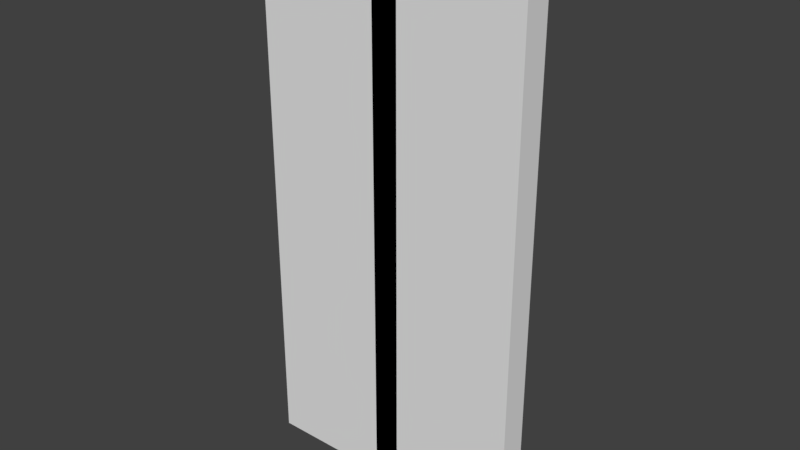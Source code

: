 # Source: zom_int_flesh_basement_pole.blend  (saved by Blender 2.79.0; exported with 4.5.12 LTS)
import bpy
from mathutils import Matrix  # noqa: F401  (used for matrix-valued properties, if any)

bpy.ops.wm.read_factory_settings(use_empty=True)
scene = bpy.context.scene
scene.name = 'Scene'

# ---- collections
col_collection_1 = bpy.data.collections.new('Collection 1'); scene.collection.children.link(col_collection_1)

# ---- materials (node trees are filled in below, after node groups)
mat_mtl_heavybeam = bpy.data.materials.new('mtl_heavybeam')
mat_mtl_heavybeam.alpha_threshold = 0.0
mat_mtl_heavybeam.use_transparent_shadow = False
mat_mtl_heavybeam.roughness = 0.5

# ---- material node trees

# ---- world
world_world = bpy.data.worlds.new('World'); scene.world = world_world
world_world.color = (0.05088, 0.05088, 0.05088)
world_world.use_sun_shadow = False
world_world.sun_shadow_jitter_overblur = 0.0
world_world.cycles.sampling_method = 'MANUAL'

# ---- meshes
me_c_box_002 = bpy.data.meshes.new('c_box_002')
me_c_box_002.from_pydata([(-0.2, 0.0, -2.384e-07), (-0.2, 0.0, 1.2), (-0.2, 0.18, -2.384e-07), (-0.2, 0.18, 1.2), (0.0, 0.0, -2.384e-07), (0.0, 0.0, 1.2), (0.0, 0.18, -2.384e-07), (0.0, 0.18, 1.2)], [], [(0, 1, 3, 2), (2, 3, 7, 6), (6, 7, 5, 4), (4, 5, 1, 0), (2, 6, 4, 0), (7, 3, 1, 5)])
me_c_box_002.use_remesh_preserve_volume = False
me_c_box_002.use_remesh_preserve_attributes = False
me_c_box_002.use_mirror_vertex_groups = False
me_c_box_002.update()
me_c_box_003 = bpy.data.meshes.new('c_box_003')
me_c_box_003.from_pydata([(0.0, 0.0, 0.0), (0.0, 0.0, 1.2), (0.0, 0.18, 0.0), (0.0, 0.18, 1.2), (0.2, 0.0, 0.0), (0.2, 0.0, 1.2), (0.2, 0.18, 0.0), (0.2, 0.18, 1.2)], [], [(0, 1, 3, 2), (2, 3, 7, 6), (6, 7, 5, 4), (4, 5, 1, 0), (2, 6, 4, 0), (7, 3, 1, 5)])
me_c_box_003.use_remesh_preserve_volume = False
me_c_box_003.use_remesh_preserve_attributes = False
me_c_box_003.use_mirror_vertex_groups = False
me_c_box_003.update()
me_c_box_001 = bpy.data.meshes.new('c_box_001')
me_c_box_001.from_pydata([(0.0, 0.0, 0.0), (0.0, 0.0, 4.0), (0.0, 0.2, 0.0), (0.0, 0.2, 4.0), (0.2, 0.0, 0.0), (0.2, 0.0, 4.0), (0.2, 0.2, 0.0), (0.2, 0.2, 4.0)], [], [(0, 1, 3, 2), (2, 3, 7, 6), (6, 7, 5, 4), (4, 5, 1, 0), (2, 6, 4, 0), (7, 3, 1, 5)])
me_c_box_001.use_remesh_preserve_volume = False
me_c_box_001.use_remesh_preserve_attributes = False
me_c_box_001.use_mirror_vertex_groups = False
me_c_box_001.update()
me_co_culling = bpy.data.meshes.new('co_culling')
me_co_culling.from_pydata([(-1.0, -0.1, 0.0), (-1.0, -0.1, 4.0), (-1.0, 0.1, 0.0), (-1.0, 0.1, 4.0), (1.0, -0.1, 0.0), (1.0, -0.1, 4.0), (1.0, 0.1, 0.0), (1.0, 0.1, 4.0)], [], [(0, 1, 3, 2), (2, 3, 7, 6), (6, 7, 5, 4), (4, 5, 1, 0), (2, 6, 4, 0), (7, 3, 1, 5)])
me_co_culling.use_remesh_preserve_volume = False
me_co_culling.use_remesh_preserve_attributes = False
me_co_culling.use_mirror_vertex_groups = False
me_co_culling.update()
me_g_beam = bpy.data.meshes.new('g_beam')
me_g_beam.from_pydata([(-0.1, 0.095, -1.458e-08), (-0.095, 0.1, -1.49e-08), (-0.095, -0.1, -1.863e-09), (-0.1, -0.095, -2.189e-09), (-0.095, 0.1, 4.0), (-0.1, 0.095, 4.0), (-0.1, -0.095, 4.0), (-0.095, -0.1, 4.0), (0.095, 0.1, -1.49e-08), (0.1, 0.095, -1.458e-08), (0.1, -0.095, -2.189e-09), (0.095, -0.1, -1.863e-09), (0.1, 0.095, 4.0), (0.095, 0.1, 4.0), (0.095, -0.1, 4.0), (0.1, -0.095, 4.0), (-0.7151, -0.09, 4.0), (-0.1, -0.09, 3.267), (-0.9696, -0.085, 4.0), (-0.9631, 0.09, 4.0), (-0.124, 0.09, 3.0), (-0.1, -0.085, 3.275), (-0.7086, -0.085, 4.0), (-0.1, 0.09, 3.267), (-0.7151, 0.09, 4.0), (-0.9696, 0.085, 4.0), (-0.7086, 0.085, 4.0), (-0.1, 0.085, 3.275), (-0.124, -0.09, 3.0), (-0.9631, -0.09, 4.0), (-0.1, -0.09, 3.0), (-0.1, 0.09, 3.0), (-0.1338, -0.085, 3.004), (-0.1255, -0.08883, 3.0), (-0.1255, 0.08883, 3.0), (-0.1338, 0.085, 3.004), (0.7151, 0.09, 4.0), (0.1, 0.09, 3.267), (0.9696, 0.085, 4.0), (0.9631, -0.09, 4.0), (0.124, -0.09, 3.0), (0.1, 0.085, 3.275), (0.7086, 0.085, 4.0), (0.1, -0.09, 3.267), (0.7151, -0.09, 4.0), (0.9696, -0.085, 4.0), (0.7086, -0.085, 4.0), (0.1, -0.085, 3.275), (0.124, 0.09, 3.0), (0.9631, 0.09, 4.0), (0.1, 0.09, 3.0), (0.1, -0.09, 3.0), (0.1338, 0.085, 3.004), (0.1255, 0.08883, 3.0), (0.1255, -0.08883, 3.0), (0.1338, -0.085, 3.004)], [], [(7, 2, 11, 14), (0, 3, 6, 5), (12, 15, 10, 9), (4, 1, 0, 5), (2, 7, 6, 3), (8, 13, 12, 9), (14, 11, 10, 15), (4, 13, 8, 1), (16, 29, 28, 30, 17), (27, 23, 24, 26), (19, 24, 23, 31, 20), (30, 28, 33, 34, 20, 31), (26, 22, 21, 27), (35, 32, 18, 25), (22, 16, 17, 21), (25, 19, 20, 34, 35), (32, 35, 34, 33), (32, 33, 28, 29, 18), (36, 49, 48, 50, 37), (47, 43, 44, 46), (39, 44, 43, 51, 40), (50, 48, 53, 54, 40, 51), (46, 42, 41, 47), (55, 52, 38, 45), (42, 36, 37, 41), (45, 39, 40, 54, 55), (52, 55, 54, 53), (52, 53, 48, 49, 38)])
_uv = me_g_beam.uv_layers.new(name='UVMap')
_uv.uv.foreach_set('vector', [0.2422, 2.0, 0.2422, 0.0, 0.003906, 0.0, 0.003906, 2.0, 0.7524, 0.0, 0.9937, 0.0, 0.9937, 2.0, 0.7524, 2.0, 0.4922, 2.0, 0.2539, 2.0, 0.2539, 0.0, 0.4922, 0.0, 0.7422, 2.0, 0.7422, 0.0, 0.75, 0.0, 0.75, 2.0, 0.9937, 0.0, 0.9937, 2.0, 0.9937, 2.0, 0.9937, 0.0, 0.2539, 0.0, 0.2539, 2.0, 0.2461, 2.0, 0.2461, 0.0, 0.003906, 2.0, 0.003906, 0.0, 0.003906, 0.0, 0.003906, 2.0, 0.7422, 2.0, 0.5039, 2.0, 0.5039, 0.0, 0.7422, 0.0, 0.7539, 0.6133, 0.9922, 0.6934, 0.9922, 0.03906, 0.9688, 0.03125, 0.7539, 0.1348, -0.003906, 0.1367, 0.003906, 0.1348, 0.003906, 0.6133, -0.003906, 0.6113, 0.4922, 0.6934, 0.2539, 0.6133, 0.2539, 0.1348, 0.4688, 0.03125, 0.4922, 0.03906, 0.2148, 0.0, 0.2422, 0.0, 0.2422, 0.0, 0.2422, 0.09961, 0.2383, 0.09961, 0.2148, 0.09961, 0.2422, 0.6113, 0.003906, 0.6113, 0.003906, 0.1367, 0.2422, 0.1367, 0.5039, 0.04492, 0.7422, 0.04492, 0.7422, 0.6953, 0.5039, 0.6953, 0.7539, 0.6113, 0.7539, 0.6133, 0.7539, 0.1348, 0.7539, 0.1367, 0.5, 0.6953, 0.4922, 0.6934, 0.4922, 0.03906, 0.4961, 0.04102, 0.5, 0.04492, 0.25, 0.001953, 0.25, 0.09766, 0.2422, 0.09961, 0.2422, 0.0, 0.7422, 0.04492, 0.7422, 0.04102, 0.7422, 0.03906, 0.7422, 0.6934, 0.7422, 0.6953, 0.003906, 0.6133, 0.2422, 0.6934, 0.2422, 0.03906, 0.2188, 0.03125, 0.003906, 0.1348, 0.7461, 0.1367, 0.7539, 0.1348, 0.7539, 0.6133, 0.7461, 0.6113, 0.7422, 0.6934, 0.5039, 0.6133, 0.5039, 0.1348, 0.7188, 0.03125, 0.7422, 0.03906, 0.7148, 0.0, 0.7422, 0.0, 0.7422, 0.0, 0.7422, 0.09961, 0.7383, 0.09961, 0.7148, 0.09961, 0.9922, 0.6113, 0.7539, 0.6113, 0.7539, 0.1367, 0.9922, 0.1367, 0.2539, 0.04492, 0.4922, 0.04492, 0.4922, 0.6953, 0.2539, 0.6953, 0.003906, 0.6113, 0.003906, 0.6133, 0.003906, 0.1348, 0.003906, 0.1367, 0.75, 0.6953, 0.7422, 0.6934, 0.7422, 0.03906, 0.7461, 0.04102, 0.75, 0.04492, 0.75, 0.001953, 0.75, 0.09766, 0.7422, 0.09961, 0.7422, 0.0, 0.4922, 0.04492, 0.4922, 0.04102, 0.4922, 0.03906, 0.4922, 0.6934, 0.4922, 0.6953])
me_g_beam.materials.append(mat_mtl_heavybeam)
me_g_beam.use_remesh_preserve_volume = False
me_g_beam.use_remesh_preserve_attributes = False
me_g_beam.use_mirror_vertex_groups = False
me_g_beam.update()

# ---- objects
ob_c_box_002 = bpy.data.objects.new('c_box_002', me_c_box_002)
ob_c_box_003 = bpy.data.objects.new('c_box_003', me_c_box_003)
ob_c_box_001 = bpy.data.objects.new('c_box_001', me_c_box_001)
ob_co_culling = bpy.data.objects.new('co_culling', me_co_culling)
ob_g_beam = bpy.data.objects.new('g_beam', me_g_beam)

# ---- transforms, parenting, visibility, modifiers, constraints
ob_c_box_002.location = (0.0, 0.0, 0.0)
ob_c_box_002.rotation_mode = 'QUATERNION'
ob_c_box_002.rotation_quaternion = (1.0, 0.0, 0.0, 0.0)
ob_c_box_002.lineart.crease_threshold = 0.0
ob_c_box_003.location = (0.0, 0.0, 0.0)
ob_c_box_003.rotation_mode = 'QUATERNION'
ob_c_box_003.rotation_quaternion = (1.0, 0.0, 0.0, 0.0)
ob_c_box_003.lineart.crease_threshold = 0.0
ob_c_box_001.location = (0.0, 0.0, 0.0)
ob_c_box_001.lineart.crease_threshold = 0.0
ob_co_culling.location = (0.0, 0.0, 0.0)
ob_co_culling.lineart.crease_threshold = 0.0
ob_g_beam.location = (0.0, 0.0, 0.0)
ob_g_beam.lineart.crease_threshold = 0.0

# ---- collection membership
col_collection_1.objects.link(ob_c_box_002)
col_collection_1.objects.link(ob_c_box_003)
col_collection_1.objects.link(ob_c_box_001)
col_collection_1.objects.link(ob_co_culling)
col_collection_1.objects.link(ob_g_beam)

# ---- scene / render settings (as saved in the file)
scene.frame_start = 1; scene.frame_end = 250; scene.frame_set(1)
scene.render.engine = 'BLENDER_EEVEE_NEXT'
scene.render.resolution_percentage = 50
scene.render.dither_intensity = 0.0
scene.cycles.use_denoising = False
scene.cycles.samples = 128
scene.cycles.sampling_pattern = 'TABULATED_SOBOL'
scene.cycles.use_adaptive_sampling = False
scene.cycles.use_light_tree = False
scene.cycles.blur_glossy = 0.0
scene.cycles.sample_clamp_indirect = 0.0
scene.view_settings.view_transform = 'Standard'
bpy.context.view_layer.update()

# ---- added for rendering (the .blend has no active camera and no usable light): camera, sun
cam_auto = bpy.data.cameras.new('AutoCamera')
cam_auto.lens = 50.0
cam_auto.sensor_width = 36.0
cam_auto.clip_end = 1000.0
ob_auto_camera = bpy.data.objects.new('AutoCamera', cam_auto)
scene.collection.objects.link(ob_auto_camera)
ob_auto_camera.location = (4.14703, -4.92644, 5.31762)
ob_auto_camera.rotation_euler = (1.09748, -7.21219e-08, 0.694738)
scene.camera = ob_auto_camera
light_auto_sun = bpy.data.lights.new('AutoSun', 'SUN')
light_auto_sun.energy = 3.0
light_auto_sun.angle = 0.0523599
ob_auto_sun = bpy.data.objects.new('AutoSun', light_auto_sun)
scene.collection.objects.link(ob_auto_sun)
ob_auto_sun.rotation_euler = (0.872665, 0.174533, 0.523599)
bpy.context.view_layer.update()
